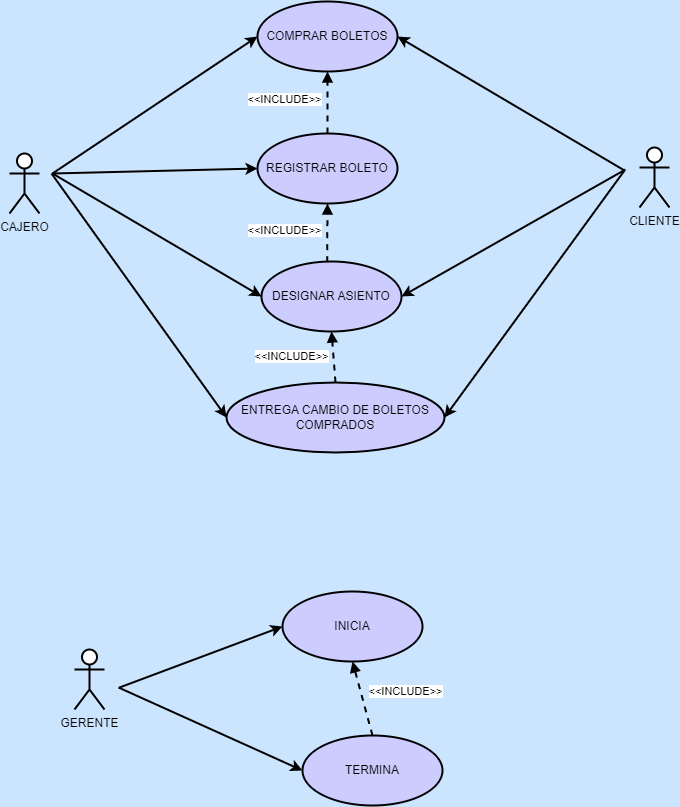

The diagram above was exported from draw.io. Its source (the exported page's mxGraphModel, read from the mxfile embedded in the PNG):
<mxGraphModel dx="2170" dy="1125" grid="0" gridSize="10" guides="1" tooltips="1" connect="1" arrows="1" fold="1" page="1" pageScale="1" pageWidth="1654" pageHeight="1169" background="#CCE5FF" math="0" shadow="0">
  <root>
    <mxCell id="0" />
    <mxCell id="1" parent="0" />
    <mxCell id="Do_q3yXZ96U6o_Moepbg-19" style="edgeStyle=none;rounded=0;orthogonalLoop=1;jettySize=auto;html=1;entryX=0;entryY=0.5;entryDx=0;entryDy=0;strokeWidth=2;" parent="1" target="Do_q3yXZ96U6o_Moepbg-4" edge="1">
      <mxGeometry relative="1" as="geometry">
        <mxPoint x="399" y="184" as="sourcePoint" />
      </mxGeometry>
    </mxCell>
    <mxCell id="Do_q3yXZ96U6o_Moepbg-20" style="edgeStyle=none;rounded=0;orthogonalLoop=1;jettySize=auto;html=1;entryX=0;entryY=0.5;entryDx=0;entryDy=0;strokeWidth=2;" parent="1" target="Do_q3yXZ96U6o_Moepbg-5" edge="1">
      <mxGeometry relative="1" as="geometry">
        <mxPoint x="399" y="184" as="sourcePoint" />
      </mxGeometry>
    </mxCell>
    <mxCell id="Do_q3yXZ96U6o_Moepbg-21" style="edgeStyle=none;rounded=0;orthogonalLoop=1;jettySize=auto;html=1;entryX=0;entryY=0.5;entryDx=0;entryDy=0;strokeWidth=2;" parent="1" target="Do_q3yXZ96U6o_Moepbg-6" edge="1">
      <mxGeometry relative="1" as="geometry">
        <mxPoint x="399" y="184" as="sourcePoint" />
      </mxGeometry>
    </mxCell>
    <mxCell id="Do_q3yXZ96U6o_Moepbg-22" style="edgeStyle=none;rounded=0;orthogonalLoop=1;jettySize=auto;html=1;entryX=0;entryY=0.5;entryDx=0;entryDy=0;strokeWidth=2;" parent="1" target="Do_q3yXZ96U6o_Moepbg-7" edge="1">
      <mxGeometry relative="1" as="geometry">
        <mxPoint x="398" y="184" as="sourcePoint" />
      </mxGeometry>
    </mxCell>
    <mxCell id="Do_q3yXZ96U6o_Moepbg-1" value="CAJERO" style="shape=umlActor;verticalLabelPosition=bottom;verticalAlign=top;html=1;strokeWidth=2;" parent="1" vertex="1">
      <mxGeometry x="356" y="164" width="30" height="60" as="geometry" />
    </mxCell>
    <mxCell id="Do_q3yXZ96U6o_Moepbg-4" value="COMPRAR BOLETOS" style="ellipse;whiteSpace=wrap;html=1;strokeWidth=2;fillColor=#CCCCFF;" parent="1" vertex="1">
      <mxGeometry x="604" y="12" width="140" height="70" as="geometry" />
    </mxCell>
    <mxCell id="Do_q3yXZ96U6o_Moepbg-5" value="REGISTRAR BOLETO" style="ellipse;whiteSpace=wrap;html=1;strokeWidth=2;fillColor=#CCCCFF;" parent="1" vertex="1">
      <mxGeometry x="604" y="144" width="140" height="70" as="geometry" />
    </mxCell>
    <mxCell id="Do_q3yXZ96U6o_Moepbg-6" value="DESIGNAR ASIENTO" style="ellipse;whiteSpace=wrap;html=1;strokeWidth=2;fillColor=#CCCCFF;" parent="1" vertex="1">
      <mxGeometry x="608" y="272" width="140" height="70" as="geometry" />
    </mxCell>
    <mxCell id="Do_q3yXZ96U6o_Moepbg-7" value="ENTREGA CAMBIO DE BOLETOS COMPRADOS" style="ellipse;whiteSpace=wrap;html=1;strokeWidth=2;fillColor=#CCCCFF;" parent="1" vertex="1">
      <mxGeometry x="573" y="393" width="218" height="70" as="geometry" />
    </mxCell>
    <mxCell id="Do_q3yXZ96U6o_Moepbg-8" value="INICIA" style="ellipse;whiteSpace=wrap;html=1;strokeWidth=2;fillColor=#CCCCFF;" parent="1" vertex="1">
      <mxGeometry x="629" y="602" width="140" height="70" as="geometry" />
    </mxCell>
    <mxCell id="Do_q3yXZ96U6o_Moepbg-9" value="TERMINA" style="ellipse;whiteSpace=wrap;html=1;strokeWidth=2;fillColor=#CCCCFF;" parent="1" vertex="1">
      <mxGeometry x="649" y="746" width="140" height="70" as="geometry" />
    </mxCell>
    <mxCell id="Do_q3yXZ96U6o_Moepbg-23" style="edgeStyle=none;rounded=0;orthogonalLoop=1;jettySize=auto;html=1;entryX=1;entryY=0.5;entryDx=0;entryDy=0;strokeWidth=2;" parent="1" target="Do_q3yXZ96U6o_Moepbg-4" edge="1">
      <mxGeometry relative="1" as="geometry">
        <mxPoint x="971" y="181" as="sourcePoint" />
      </mxGeometry>
    </mxCell>
    <mxCell id="Do_q3yXZ96U6o_Moepbg-24" style="edgeStyle=none;rounded=0;orthogonalLoop=1;jettySize=auto;html=1;entryX=1;entryY=0.5;entryDx=0;entryDy=0;strokeWidth=2;" parent="1" target="Do_q3yXZ96U6o_Moepbg-6" edge="1">
      <mxGeometry relative="1" as="geometry">
        <mxPoint x="972" y="180" as="sourcePoint" />
      </mxGeometry>
    </mxCell>
    <mxCell id="Do_q3yXZ96U6o_Moepbg-25" style="edgeStyle=none;rounded=0;orthogonalLoop=1;jettySize=auto;html=1;entryX=1;entryY=0.5;entryDx=0;entryDy=0;strokeWidth=2;" parent="1" target="Do_q3yXZ96U6o_Moepbg-7" edge="1">
      <mxGeometry relative="1" as="geometry">
        <mxPoint x="971" y="181" as="sourcePoint" />
      </mxGeometry>
    </mxCell>
    <mxCell id="Do_q3yXZ96U6o_Moepbg-10" value="CLIENTE" style="shape=umlActor;verticalLabelPosition=bottom;verticalAlign=top;html=1;strokeWidth=2;" parent="1" vertex="1">
      <mxGeometry x="986" y="158" width="30" height="60" as="geometry" />
    </mxCell>
    <mxCell id="Do_q3yXZ96U6o_Moepbg-26" style="edgeStyle=none;rounded=0;orthogonalLoop=1;jettySize=auto;html=1;entryX=0;entryY=0.5;entryDx=0;entryDy=0;strokeWidth=2;" parent="1" target="Do_q3yXZ96U6o_Moepbg-8" edge="1">
      <mxGeometry relative="1" as="geometry">
        <mxPoint x="466" y="698" as="sourcePoint" />
      </mxGeometry>
    </mxCell>
    <mxCell id="Do_q3yXZ96U6o_Moepbg-27" style="edgeStyle=none;rounded=0;orthogonalLoop=1;jettySize=auto;html=1;entryX=0;entryY=0.5;entryDx=0;entryDy=0;strokeWidth=2;" parent="1" target="Do_q3yXZ96U6o_Moepbg-9" edge="1">
      <mxGeometry relative="1" as="geometry">
        <mxPoint x="465" y="698" as="sourcePoint" />
      </mxGeometry>
    </mxCell>
    <mxCell id="Do_q3yXZ96U6o_Moepbg-11" value="GERENTE" style="shape=umlActor;verticalLabelPosition=bottom;verticalAlign=top;html=1;strokeWidth=2;" parent="1" vertex="1">
      <mxGeometry x="421" y="660" width="30" height="60" as="geometry" />
    </mxCell>
    <mxCell id="Do_q3yXZ96U6o_Moepbg-14" value="&amp;lt;&amp;lt;INCLUDE&amp;gt;&amp;gt;" style="html=1;verticalAlign=bottom;endArrow=block;rounded=0;dashed=1;strokeWidth=2;exitX=0.5;exitY=0;exitDx=0;exitDy=0;entryX=0.5;entryY=1;entryDx=0;entryDy=0;" parent="1" source="Do_q3yXZ96U6o_Moepbg-9" target="Do_q3yXZ96U6o_Moepbg-8" edge="1">
      <mxGeometry x="-0.3179" y="-41" width="80" relative="1" as="geometry">
        <mxPoint x="483" y="775" as="sourcePoint" />
        <mxPoint x="563" y="775" as="targetPoint" />
        <mxPoint as="offset" />
      </mxGeometry>
    </mxCell>
    <mxCell id="Do_q3yXZ96U6o_Moepbg-15" value="&amp;lt;&amp;lt;INCLUDE&amp;gt;&amp;gt;" style="html=1;verticalAlign=bottom;endArrow=block;rounded=0;dashed=1;strokeWidth=2;exitX=0.5;exitY=0;exitDx=0;exitDy=0;entryX=0.5;entryY=1;entryDx=0;entryDy=0;" parent="1" source="Do_q3yXZ96U6o_Moepbg-7" target="Do_q3yXZ96U6o_Moepbg-6" edge="1">
      <mxGeometry x="-0.2075" y="43" width="80" relative="1" as="geometry">
        <mxPoint x="631" y="223" as="sourcePoint" />
        <mxPoint x="711" y="223" as="targetPoint" />
        <mxPoint as="offset" />
      </mxGeometry>
    </mxCell>
    <mxCell id="Do_q3yXZ96U6o_Moepbg-17" value="&amp;lt;&amp;lt;INCLUDE&amp;gt;&amp;gt;" style="html=1;verticalAlign=bottom;endArrow=block;rounded=0;dashed=1;strokeWidth=2;exitX=0.5;exitY=0;exitDx=0;exitDy=0;entryX=0.5;entryY=1;entryDx=0;entryDy=0;" parent="1" source="Do_q3yXZ96U6o_Moepbg-5" target="Do_q3yXZ96U6o_Moepbg-4" edge="1">
      <mxGeometry x="-0.2075" y="43" width="80" relative="1" as="geometry">
        <mxPoint x="634" y="139" as="sourcePoint" />
        <mxPoint x="634" y="86" as="targetPoint" />
        <mxPoint as="offset" />
      </mxGeometry>
    </mxCell>
    <mxCell id="Do_q3yXZ96U6o_Moepbg-18" value="&amp;lt;&amp;lt;INCLUDE&amp;gt;&amp;gt;" style="html=1;verticalAlign=bottom;endArrow=block;rounded=0;dashed=1;strokeWidth=2;exitX=0.469;exitY=0.009;exitDx=0;exitDy=0;entryX=0.5;entryY=1;entryDx=0;entryDy=0;exitPerimeter=0;" parent="1" source="Do_q3yXZ96U6o_Moepbg-6" target="Do_q3yXZ96U6o_Moepbg-5" edge="1">
      <mxGeometry x="-0.2075" y="43" width="80" relative="1" as="geometry">
        <mxPoint x="698.7" y="270" as="sourcePoint" />
        <mxPoint x="698.7" y="217" as="targetPoint" />
        <mxPoint as="offset" />
      </mxGeometry>
    </mxCell>
  </root>
</mxGraphModel>